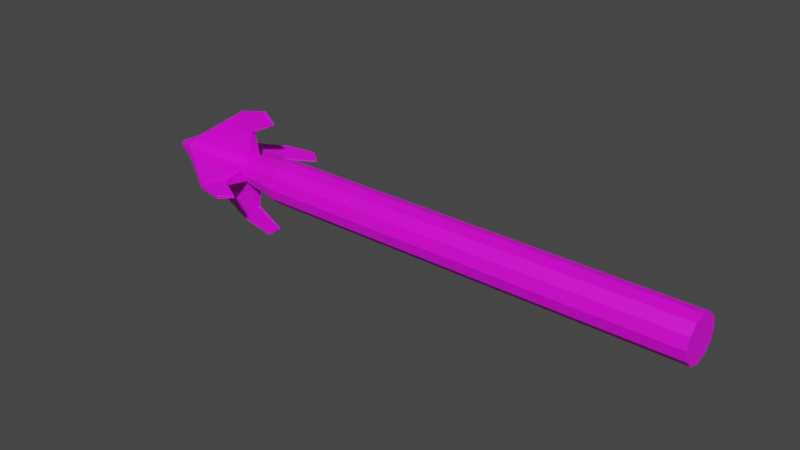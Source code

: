 # Source: Hook.blend  (saved by Blender 3.3.6; exported with 4.5.12 LTS)
import bpy
from mathutils import Matrix  # noqa: F401  (used for matrix-valued properties, if any)

bpy.ops.wm.read_factory_settings(use_empty=True)
scene = bpy.context.scene
scene.name = 'Scene'

# ---- collections
col_collection = bpy.data.collections.new('Collection'); scene.collection.children.link(col_collection)

# ---- images (referenced by path relative to the original .blend; pixels are not part of the script)
import os
ASSET_DIR = os.environ.get("B2B_ASSET_DIR", "")  # directory of the original .blend (textures are referenced by path, not embedded)
HERE = os.path.dirname(os.path.abspath(__file__))  # packed textures are extracted next to this script under _unpacked/

def load_image(name, relpath, width, height, colorspace="sRGB"):
    """Load a texture the original file referenced (path relative to the .blend, or extracted next to this script)."""
    p = next((c for c in (os.path.join(HERE, relpath), os.path.join(ASSET_DIR, relpath)) if relpath and os.path.exists(c)), "")
    if p:
        img = bpy.data.images.load(p, check_existing=True)
        img.name = name
    else:  # same state as the original file: an image datablock whose file is absent (Cycles renders it pink)
        img = bpy.data.images.new(name, width, height)
        img.source = "FILE"
        img.filepath = "//" + (relpath or name)
    img.colorspace_settings.name = colorspace
    return img
img_blender_palette_png = load_image('Blender Palette.png', 'Blender Palette.png', 1024, 1024, 'sRGB')

# ---- materials (node trees are filled in below, after node groups)
mat_material = bpy.data.materials.new('Material')
mat_material.alpha_threshold = 0.0
mat_material.use_transparent_shadow = False
mat_material.roughness = 0.5
mat_material.line_color = (0.0, 0.0, 0.0, 1.0)

# ---- material node trees
mat_material.use_nodes = True; mat_material.node_tree.nodes.clear()
_N = mat_material.node_tree.nodes; _L = mat_material.node_tree.links
n0 = _N.new('ShaderNodeOutputMaterial'); n0.name = 'Material Output'; n0.location = (300, 300)
n1 = _N.new('ShaderNodeBsdfPrincipled'); n1.name = 'Principled BSDF'; n1.location = (10, 300)
n1.distribution = 'GGX'
n1.subsurface_method = 'RANDOM_WALK_SKIN'
n1.inputs[3].default_value = 1.45
n1.inputs[27].default_value = (0.0, 0.0, 0.0, 1.0)
n1.inputs[28].default_value = 1.0
n2 = _N.new('ShaderNodeTexImage'); n2.name = 'Image Texture'; n2.location = (-424, 192)
n2.image = img_blender_palette_png
n2.interpolation = 'Closest'
_L.new(n1.outputs[0], n0.inputs[0])
_L.new(n2.outputs[0], n1.inputs[0])
n0.is_active_output = True

# ---- world
world_world = bpy.data.worlds.new('World'); scene.world = world_world
world_world.use_nodes = True; world_world.node_tree.nodes.clear()
_N = world_world.node_tree.nodes; _L = world_world.node_tree.links
n0 = _N.new('ShaderNodeOutputWorld'); n0.name = 'World Output'; n0.location = (300, 300)
n1 = _N.new('ShaderNodeBackground'); n1.name = 'Background'; n1.location = (10, 300)
n1.inputs[0].default_value = (0.05088, 0.05088, 0.05088, 1.0)
_L.new(n1.outputs[0], n0.inputs[0])
n0.is_active_output = True
world_world.color = (0.05088, 0.05088, 0.05088)
world_world.use_sun_shadow = False
world_world.sun_shadow_jitter_overblur = 0.0

# ---- meshes
me_cylinder_002 = bpy.data.meshes.new('Cylinder.002')
me_cylinder_002.from_pydata([(-1.294, 0.08708, -1.126e-08), (0.4073, 0.08708, 1.892e-09), (-1.294, 0.07541, -0.04354), (0.4073, 0.07541, -0.04354), (-1.294, 0.04354, -0.07541), (0.4073, 0.04354, -0.07541), (-1.294, -6.484e-09, -0.08708), (0.4073, -6.484e-09, -0.08708), (-1.294, -0.04354, -0.07541), (0.4073, -0.04354, -0.07541), (-1.294, -0.07541, -0.04354), (0.4073, -0.07541, -0.04354), (-1.294, -0.08708, -1.126e-08), (0.4073, -0.08708, 1.892e-09), (-1.294, -0.07541, 0.04354), (0.4073, -0.07541, 0.04354), (-1.294, -0.04354, 0.07541), (0.4073, -0.04354, 0.07541), (-1.294, -6.484e-09, 0.08708), (0.4073, -6.484e-09, 0.08708), (-1.294, 0.04354, 0.07541), (0.4073, 0.04354, 0.07541), (-1.294, 0.07541, 0.04354), (0.4073, 0.07541, 0.04354), (-1.468, 0.05973, 5.02e-08), (-1.468, 0.05173, -0.02986), (-1.468, 0.02986, -0.05173), (-1.468, -6.281e-09, -0.05973), (-1.468, -0.02986, -0.05173), (-1.468, -0.05173, -0.02986), (-1.468, -0.05973, 5.02e-08), (-1.468, -0.05173, 0.02986), (-1.468, -0.02986, 0.05173), (-1.468, -6.281e-09, 0.05973), (-1.468, 0.02986, 0.05173), (-1.468, 0.05173, 0.02986), (-1.789, 0.05973, -4.065e-07), (-1.789, 0.05173, -0.02986), (-1.789, 0.02986, -0.05173), (-1.789, 3.435e-07, -0.05973), (-1.789, -0.02986, -0.05173), (-1.789, -0.05173, -0.02986), (-1.789, -0.05973, -4.065e-07), (-1.789, -0.05173, 0.02986), (-1.789, -0.02986, 0.05173), (-1.789, 3.435e-07, 0.05973), (-1.789, 0.02986, 0.05173), (-1.789, 0.05173, 0.02986), (-1.464, 0.1602, -9.449e-08), (-1.464, 0.1585, -0.009081), (-1.464, 0.009081, -0.1585), (-1.464, 1.396e-07, -0.1602), (-1.464, -0.009081, -0.1585), (-1.464, -0.1585, -0.009081), (-1.464, -0.1602, -9.363e-08), (-1.464, -0.1585, 0.009081), (-1.464, -0.009081, 0.1585), (-1.464, 1.386e-07, 0.1602), (-1.464, 0.009081, 0.1585), (-1.464, 0.1585, 0.009081), (-1.52, 0.2314, -2.249e-07), (-1.52, 0.229, -0.01312), (-1.52, 0.01312, -0.229), (-1.52, 2.057e-07, -0.2314), (-1.52, -0.01312, -0.229), (-1.52, -0.229, -0.01312), (-1.52, -0.2314, -2.233e-07), (-1.52, -0.229, 0.01312), (-1.52, -0.01312, 0.229), (-1.52, 2.038e-07, 0.2314), (-1.52, 0.01312, 0.229), (-1.52, 0.229, 0.01312), (-1.35, 0.2189, -1.054e-07), (-1.35, 0.218, -0.005133), (-1.35, 0.005133, -0.218), (-1.35, 1.534e-07, -0.2189), (-1.35, -0.005133, -0.218), (-1.35, -0.218, -0.005133), (-1.35, -0.2189, -1.038e-07), (-1.35, -0.218, 0.005133), (-1.35, -0.005133, 0.218), (-1.35, 1.517e-07, 0.2189), (-1.35, 0.005133, 0.218), (-1.35, 0.218, 0.005133), (-1.399, 0.2592, -1.791e-07), (-1.399, 0.2578, -0.007415), (-1.399, 0.007415, -0.2578), (-1.399, 1.907e-07, -0.2592), (-1.399, -0.007415, -0.2578), (-1.399, -0.2578, -0.007415), (-1.399, -0.2592, -1.771e-07), (-1.399, -0.2578, 0.007415), (-1.399, -0.007415, 0.2578), (-1.399, 1.886e-07, 0.2592), (-1.399, 0.007415, 0.2578), (-1.399, 0.2578, 0.007415), (-1.879, 0.01784, -4.097e-07), (-1.879, 0.01545, -0.00892), (-1.879, 0.00892, -0.01545), (-1.879, 2.861e-07, -0.01784), (-1.879, -0.008919, -0.01545), (-1.879, -0.01545, -0.00892), (-1.879, -0.01784, -4.097e-07), (-1.879, -0.01545, 0.008919), (-1.879, -0.008919, 0.01545), (-1.879, 2.861e-07, 0.01784), (-1.879, 0.00892, 0.01545), (-1.879, 0.01545, 0.008919)], [], [(0, 1, 3, 2), (2, 3, 5, 4), (4, 5, 7, 6), (6, 7, 9, 8), (8, 9, 11, 10), (10, 11, 13, 12), (12, 13, 15, 14), (14, 15, 17, 16), (16, 17, 19, 18), (18, 19, 21, 20), (3, 1, 23, 21, 19, 17, 15, 13, 11, 9, 7, 5), (20, 21, 23, 22), (22, 23, 1, 0), (10, 12, 30, 29), (31, 32, 44, 43), (8, 10, 29, 28), (6, 8, 28, 27), (22, 0, 24, 35), (0, 2, 25, 24), (4, 6, 27, 26), (20, 22, 35, 34), (2, 4, 26, 25), (18, 20, 34, 33), (16, 18, 33, 32), (14, 16, 32, 31), (12, 14, 31, 30), (40, 41, 101, 100), (28, 29, 41, 40), (44, 32, 56, 68), (25, 26, 38, 37), (30, 31, 55, 54), (25, 37, 61, 49), (36, 47, 71, 60), (29, 30, 54, 53), (38, 26, 50, 62), (40, 39, 63, 64), (34, 35, 47, 46), (47, 35, 59, 71), (64, 63, 87, 88), (55, 67, 91, 79), (51, 52, 76, 75), (63, 62, 86, 87), (68, 56, 80, 92), (50, 51, 75, 74), (49, 61, 85, 73), (61, 60, 84, 85), (42, 41, 65, 66), (31, 43, 67, 55), (24, 25, 49, 48), (43, 42, 66, 67), (32, 33, 57, 56), (41, 29, 53, 65), (33, 34, 58, 57), (37, 36, 60, 61), (28, 40, 64, 52), (26, 27, 51, 50), (45, 44, 68, 69), (34, 46, 70, 58), (27, 28, 52, 51), (46, 45, 69, 70), (35, 24, 48, 59), (39, 38, 62, 63), (83, 72, 84, 95), (80, 81, 93, 92), (77, 78, 90, 89), (74, 75, 87, 86), (81, 82, 94, 93), (78, 79, 91, 90), (75, 76, 88, 87), (72, 73, 85, 84), (53, 54, 78, 77), (65, 53, 77, 89), (66, 65, 89, 90), (54, 55, 79, 78), (52, 64, 88, 76), (67, 66, 90, 91), (58, 70, 94, 82), (56, 57, 81, 80), (69, 68, 92, 93), (57, 58, 82, 81), (71, 59, 83, 95), (70, 69, 93, 94), (59, 48, 72, 83), (62, 50, 74, 86), (48, 49, 73, 72), (60, 71, 95, 84), (96, 97, 98, 99, 100, 101, 102, 103, 104, 105, 106, 107), (47, 36, 96, 107), (37, 38, 98, 97), (44, 45, 105, 104), (41, 42, 102, 101), (38, 39, 99, 98), (45, 46, 106, 105), (42, 43, 103, 102), (39, 40, 100, 99), (46, 47, 107, 106), (36, 37, 97, 96), (43, 44, 104, 103)])
_uv = me_cylinder_002.uv_layers.new(name='UVMap')
_uv.uv.foreach_set('vector', [0.9781, 0.9432, 0.9781, 0.9711, 0.9735, 0.9711, 0.9735, 0.9432, 0.9735, 0.9432, 0.9735, 0.9711, 0.9689, 0.9711, 0.9689, 0.9432, 0.9689, 0.9432, 0.9689, 0.9711, 0.9642, 0.9711, 0.9642, 0.9432, 0.9642, 0.9432, 0.9642, 0.9711, 0.9596, 0.9711, 0.9596, 0.9432, 0.9596, 0.9432, 0.9596, 0.9711, 0.9549, 0.9711, 0.9549, 0.9432, 0.9549, 0.9432, 0.9549, 0.9711, 0.9503, 0.9711, 0.9503, 0.9432, 0.9503, 0.9432, 0.9503, 0.9711, 0.9457, 0.9711, 0.9457, 0.9432, 0.9457, 0.9432, 0.9457, 0.9711, 0.941, 0.9711, 0.941, 0.9432, 0.941, 0.9432, 0.941, 0.9711, 0.9364, 0.9711, 0.9364, 0.9432, 0.9364, 0.9432, 0.9364, 0.9711, 0.9318, 0.9711, 0.9318, 0.9432, 0.9431, 0.9409, 0.9364, 0.9427, 0.9297, 0.9409, 0.9248, 0.936, 0.923, 0.9293, 0.9248, 0.9226, 0.9297, 0.9178, 0.9364, 0.916, 0.9431, 0.9178, 0.948, 0.9226, 0.9497, 0.9293, 0.948, 0.936, 0.9318, 0.9432, 0.9318, 0.9711, 0.9271, 0.9711, 0.9271, 0.9432, 0.9271, 0.9432, 0.9271, 0.9711, 0.9225, 0.9711, 0.9225, 0.9432, 0.9549, 0.9432, 0.9503, 0.9432, 0.9503, 0.9432, 0.9549, 0.9432, 0.9457, 0.9432, 0.941, 0.9432, 0.941, 0.9432, 0.9457, 0.9432, 0.9596, 0.9432, 0.9549, 0.9432, 0.9549, 0.9432, 0.9596, 0.9432, 0.9642, 0.9432, 0.9596, 0.9432, 0.9596, 0.9432, 0.9642, 0.9432, 0.9271, 0.9432, 0.9225, 0.9432, 0.9225, 0.9432, 0.9271, 0.9432, 0.9781, 0.9432, 0.9735, 0.9432, 0.9735, 0.9432, 0.9781, 0.9432, 0.9689, 0.9432, 0.9642, 0.9432, 0.9642, 0.9432, 0.9689, 0.9432, 0.9318, 0.9432, 0.9271, 0.9432, 0.9271, 0.9432, 0.9318, 0.9432, 0.9735, 0.9432, 0.9689, 0.9432, 0.9689, 0.9432, 0.9735, 0.9432, 0.9364, 0.9432, 0.9318, 0.9432, 0.9318, 0.9432, 0.9364, 0.9432, 0.941, 0.9432, 0.9364, 0.9432, 0.9364, 0.9432, 0.941, 0.9432, 0.9457, 0.9432, 0.941, 0.9432, 0.941, 0.9432, 0.9457, 0.9432, 0.9503, 0.9432, 0.9457, 0.9432, 0.9457, 0.9432, 0.9503, 0.9432, 0.9596, 0.9432, 0.9549, 0.9432, 0.9549, 0.9432, 0.9596, 0.9432, 0.9596, 0.9432, 0.9549, 0.9432, 0.9549, 0.9432, 0.9596, 0.9432, 0.941, 0.9432, 0.941, 0.9432, 0.941, 0.9432, 0.941, 0.9432, 0.9735, 0.9432, 0.9689, 0.9432, 0.9689, 0.9432, 0.9735, 0.9432, 0.9503, 0.9432, 0.9457, 0.9432, 0.9457, 0.9432, 0.9503, 0.9432, 0.9735, 0.9432, 0.9735, 0.9432, 0.9735, 0.9432, 0.9735, 0.9432, 0.9642, 0.9427, 0.9575, 0.9409, 0.9575, 0.9409, 0.9642, 0.9427, 0.9549, 0.9432, 0.9503, 0.9432, 0.9503, 0.9432, 0.9549, 0.9432, 0.9689, 0.9432, 0.9689, 0.9432, 0.9689, 0.9432, 0.9689, 0.9432, 0.9758, 0.9226, 0.9776, 0.9293, 0.9776, 0.9293, 0.9758, 0.9226, 0.9318, 0.9432, 0.9271, 0.9432, 0.9271, 0.9432, 0.9318, 0.9432, 0.9271, 0.9432, 0.9271, 0.9432, 0.9271, 0.9432, 0.9271, 0.9432, 0.9758, 0.9226, 0.9776, 0.9293, 0.9776, 0.9293, 0.9758, 0.9226, 0.9457, 0.9432, 0.9457, 0.9432, 0.9457, 0.9432, 0.9457, 0.9432, 0.9642, 0.9432, 0.9596, 0.9432, 0.9596, 0.9432, 0.9642, 0.9432, 0.9776, 0.9293, 0.9758, 0.936, 0.9758, 0.936, 0.9776, 0.9293, 0.941, 0.9432, 0.941, 0.9432, 0.941, 0.9432, 0.941, 0.9432, 0.9689, 0.9432, 0.9642, 0.9432, 0.9642, 0.9432, 0.9689, 0.9432, 0.9735, 0.9432, 0.9735, 0.9432, 0.9735, 0.9432, 0.9735, 0.9432, 0.9709, 0.9409, 0.9642, 0.9427, 0.9642, 0.9427, 0.9709, 0.9409, 0.9642, 0.916, 0.9709, 0.9178, 0.9709, 0.9178, 0.9642, 0.916, 0.9457, 0.9432, 0.9457, 0.9432, 0.9457, 0.9432, 0.9457, 0.9432, 0.9781, 0.9432, 0.9735, 0.9432, 0.9735, 0.9432, 0.9781, 0.9432, 0.9575, 0.9178, 0.9642, 0.916, 0.9642, 0.916, 0.9575, 0.9178, 0.941, 0.9432, 0.9364, 0.9432, 0.9364, 0.9432, 0.941, 0.9432, 0.9549, 0.9432, 0.9549, 0.9432, 0.9549, 0.9432, 0.9549, 0.9432, 0.9364, 0.9432, 0.9318, 0.9432, 0.9318, 0.9432, 0.9364, 0.9432, 0.9709, 0.9409, 0.9642, 0.9427, 0.9642, 0.9427, 0.9709, 0.9409, 0.9596, 0.9432, 0.9596, 0.9432, 0.9596, 0.9432, 0.9596, 0.9432, 0.9689, 0.9432, 0.9642, 0.9432, 0.9642, 0.9432, 0.9689, 0.9432, 0.9509, 0.9293, 0.9526, 0.9226, 0.9526, 0.9226, 0.9509, 0.9293, 0.9318, 0.9432, 0.9318, 0.9432, 0.9318, 0.9432, 0.9318, 0.9432, 0.9642, 0.9432, 0.9596, 0.9432, 0.9596, 0.9432, 0.9642, 0.9432, 0.9526, 0.936, 0.9509, 0.9293, 0.9509, 0.9293, 0.9526, 0.936, 0.9271, 0.9432, 0.9225, 0.9432, 0.9225, 0.9432, 0.9271, 0.9432, 0.9776, 0.9293, 0.9758, 0.936, 0.9758, 0.936, 0.9776, 0.9293, 0.9271, 0.9432, 0.9225, 0.9432, 0.9225, 0.9432, 0.9271, 0.9432, 0.941, 0.9432, 0.9364, 0.9432, 0.9364, 0.9432, 0.941, 0.9432, 0.9549, 0.9432, 0.9503, 0.9432, 0.9503, 0.9432, 0.9549, 0.9432, 0.9689, 0.9432, 0.9642, 0.9432, 0.9642, 0.9432, 0.9689, 0.9432, 0.9364, 0.9432, 0.9318, 0.9432, 0.9318, 0.9432, 0.9364, 0.9432, 0.9503, 0.9432, 0.9457, 0.9432, 0.9457, 0.9432, 0.9503, 0.9432, 0.9642, 0.9432, 0.9596, 0.9432, 0.9596, 0.9432, 0.9642, 0.9432, 0.9781, 0.9432, 0.9735, 0.9432, 0.9735, 0.9432, 0.9781, 0.9432, 0.9549, 0.9432, 0.9503, 0.9432, 0.9503, 0.9432, 0.9549, 0.9432, 0.9549, 0.9432, 0.9549, 0.9432, 0.9549, 0.9432, 0.9549, 0.9432, 0.9642, 0.916, 0.9709, 0.9178, 0.9709, 0.9178, 0.9642, 0.916, 0.9503, 0.9432, 0.9457, 0.9432, 0.9457, 0.9432, 0.9503, 0.9432, 0.9596, 0.9432, 0.9596, 0.9432, 0.9596, 0.9432, 0.9596, 0.9432, 0.9575, 0.9178, 0.9642, 0.916, 0.9642, 0.916, 0.9575, 0.9178, 0.9318, 0.9432, 0.9318, 0.9432, 0.9318, 0.9432, 0.9318, 0.9432, 0.941, 0.9432, 0.9364, 0.9432, 0.9364, 0.9432, 0.941, 0.9432, 0.9509, 0.9293, 0.9526, 0.9226, 0.9526, 0.9226, 0.9509, 0.9293, 0.9364, 0.9432, 0.9318, 0.9432, 0.9318, 0.9432, 0.9364, 0.9432, 0.9271, 0.9432, 0.9271, 0.9432, 0.9271, 0.9432, 0.9271, 0.9432, 0.9526, 0.936, 0.9509, 0.9293, 0.9509, 0.9293, 0.9526, 0.936, 0.9271, 0.9432, 0.9225, 0.9432, 0.9225, 0.9432, 0.9271, 0.9432, 0.9689, 0.9432, 0.9689, 0.9432, 0.9689, 0.9432, 0.9689, 0.9432, 0.9781, 0.9432, 0.9735, 0.9432, 0.9735, 0.9432, 0.9781, 0.9432, 0.9642, 0.9427, 0.9575, 0.9409, 0.9575, 0.9409, 0.9642, 0.9427, 0.9642, 0.9427, 0.9709, 0.9409, 0.9758, 0.936, 0.9776, 0.9293, 0.9758, 0.9226, 0.9709, 0.9178, 0.9642, 0.916, 0.9575, 0.9178, 0.9526, 0.9226, 0.9509, 0.9293, 0.9526, 0.936, 0.9575, 0.9409, 0.9575, 0.9409, 0.9642, 0.9427, 0.9642, 0.9427, 0.9575, 0.9409, 0.9735, 0.9432, 0.9689, 0.9432, 0.9689, 0.9432, 0.9735, 0.9432, 0.9526, 0.9226, 0.9509, 0.9293, 0.9509, 0.9293, 0.9526, 0.9226, 0.9709, 0.9178, 0.9642, 0.916, 0.9642, 0.916, 0.9709, 0.9178, 0.9758, 0.936, 0.9776, 0.9293, 0.9776, 0.9293, 0.9758, 0.936, 0.9509, 0.9293, 0.9526, 0.936, 0.9526, 0.936, 0.9509, 0.9293, 0.9642, 0.916, 0.9575, 0.9178, 0.9575, 0.9178, 0.9642, 0.916, 0.9776, 0.9293, 0.9758, 0.9226, 0.9758, 0.9226, 0.9776, 0.9293, 0.9318, 0.9432, 0.9271, 0.9432, 0.9271, 0.9432, 0.9318, 0.9432, 0.9642, 0.9427, 0.9709, 0.9409, 0.9709, 0.9409, 0.9642, 0.9427, 0.9457, 0.9432, 0.941, 0.9432, 0.941, 0.9432, 0.9457, 0.9432])
me_cylinder_002.materials.append(mat_material)
me_cylinder_002.update()

# ---- objects
ob_hook = bpy.data.objects.new('Hook', me_cylinder_002)

# ---- transforms, parenting, visibility, modifiers, constraints
ob_hook.location = (0.0, 0.0, 0.0)

# ---- collection membership
col_collection.objects.link(ob_hook)

# ---- scene / render settings (as saved in the file)
scene.frame_start = 0; scene.frame_end = 250; scene.frame_set(0)
scene.render.engine = 'BLENDER_EEVEE_NEXT'
scene.render.fps = 30
scene.cycles.sampling_pattern = 'TABULATED_SOBOL'
scene.cycles.use_light_tree = False
scene.view_settings.view_transform = 'Filmic'
bpy.context.view_layer.update()

# ---- added for rendering (the .blend has no active camera and no usable light): camera, sun
cam_auto = bpy.data.cameras.new('AutoCamera')
cam_auto.lens = 50.0
cam_auto.sensor_width = 36.0
cam_auto.clip_end = 1000.0
ob_auto_camera = bpy.data.objects.new('AutoCamera', cam_auto)
scene.collection.objects.link(ob_auto_camera)
ob_auto_camera.location = (1.48536, -2.66521, 1.77681)
ob_auto_camera.rotation_euler = (1.09748, -7.21219e-08, 0.694738)
scene.camera = ob_auto_camera
light_auto_sun = bpy.data.lights.new('AutoSun', 'SUN')
light_auto_sun.energy = 3.0
light_auto_sun.angle = 0.0523599
ob_auto_sun = bpy.data.objects.new('AutoSun', light_auto_sun)
scene.collection.objects.link(ob_auto_sun)
ob_auto_sun.rotation_euler = (0.872665, 0.174533, 0.523599)
bpy.context.view_layer.update()
